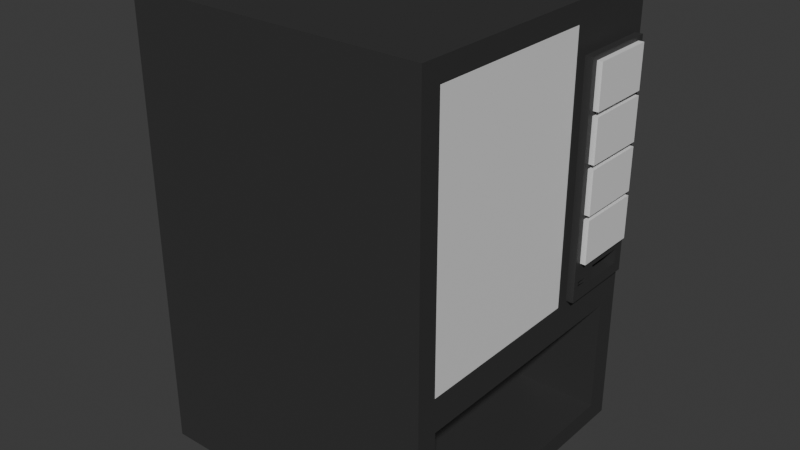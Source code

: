 # Source: Vending_Machine.blend  (saved by Blender 4.3.34; exported with 4.5.12 LTS)
import bpy
from mathutils import Matrix  # noqa: F401  (used for matrix-valued properties, if any)

bpy.ops.wm.read_factory_settings(use_empty=True)
scene = bpy.context.scene
scene.name = 'Scene'

# ---- collections
col_collection = bpy.data.collections.new('Collection'); scene.collection.children.link(col_collection)

# ---- materials (node trees are filled in below, after node groups)
mat_base = bpy.data.materials.new('Base')
mat_base.alpha_threshold = 0.0
mat_base.roughness = 0.5
mat_base.line_color = (0.0, 0.0, 0.0, 1.0)
mat_glass = bpy.data.materials.new('Glass')
mat_button = bpy.data.materials.new('Button')

# ---- material node trees
mat_base.use_nodes = True; mat_base.node_tree.nodes.clear()
_N = mat_base.node_tree.nodes; _L = mat_base.node_tree.links
n0 = _N.new('ShaderNodeOutputMaterial'); n0.name = 'Material Output'; n0.location = (300, 300)
n1 = _N.new('ShaderNodeBsdfPrincipled'); n1.name = 'Principled BSDF'; n1.location = (10, 300)
n1.inputs[0].default_value = (0.03803, 0.03803, 0.03803, 1.0)
n1.inputs[3].default_value = 1.45
_L.new(n1.outputs[0], n0.inputs[0])
n0.is_active_output = True
mat_glass.use_nodes = True; mat_glass.node_tree.nodes.clear()
_N = mat_glass.node_tree.nodes; _L = mat_glass.node_tree.links
n0 = _N.new('ShaderNodeBsdfPrincipled'); n0.name = 'Principled BSDF'; n0.location = (10, 300)
n1 = _N.new('ShaderNodeOutputMaterial'); n1.name = 'Material Output'; n1.location = (300, 300)
_L.new(n0.outputs[0], n1.inputs[0])
n1.is_active_output = True
mat_button.use_nodes = True; mat_button.node_tree.nodes.clear()
_N = mat_button.node_tree.nodes; _L = mat_button.node_tree.links
n0 = _N.new('ShaderNodeBsdfPrincipled'); n0.name = 'Principled BSDF'; n0.location = (10, 300)
n1 = _N.new('ShaderNodeOutputMaterial'); n1.name = 'Material Output'; n1.location = (300, 300)
_L.new(n0.outputs[0], n1.inputs[0])
n1.is_active_output = True

# ---- world
world_world = bpy.data.worlds.new('World'); scene.world = world_world
world_world.use_nodes = True; world_world.node_tree.nodes.clear()
_N = world_world.node_tree.nodes; _L = world_world.node_tree.links
n0 = _N.new('ShaderNodeOutputWorld'); n0.name = 'World Output'; n0.location = (300, 300)
n1 = _N.new('ShaderNodeBackground'); n1.name = 'Background'; n1.location = (10, 300)
n1.inputs[0].default_value = (0.05088, 0.05088, 0.05088, 1.0)
_L.new(n1.outputs[0], n0.inputs[0])
n0.is_active_output = True
world_world.color = (0.05088, 0.05088, 0.05088)
world_world.sun_shadow_jitter_overblur = 0.0

# ---- meshes
me_cube = bpy.data.meshes.new('Cube')
me_cube.from_pydata([(0.4167, -0.8571, -0.8705), (0.4167, -0.8571, -0.09114), (0.4167, 0.8429, -0.8705), (0.4167, 0.8429, -0.09114), (0.7514, 0.5995, 0.2227), (0.7514, 0.5995, 0.3225), (0.7514, 0.8733, 0.2227), (0.7514, 0.8733, 0.3225), (-1.0, -1.0, -1.0), (-1.0, -1.0, 2.0), (-1.0, 1.0, -1.0), (-1.0, 1.0, 2.0), (1.0, -0.8653, 0.1347), (1.0, -0.8653, 1.865), (1.0, 0.5787, 0.2145), (1.0, 0.5787, 0.3257), (1.0, 0.8883, 0.331), (1.0, 0.8883, 0.1704), (1.0, -1.0, -1.0), (1.0, -1.0, 2.0), (1.049, 0.4417, 0.2721), (0.9865, 0.5928, 0.3449), (1.049, 0.4417, 0.2452), (0.9865, 0.5928, 0.1962), (1.049, 0.5229, 0.2721), (0.9865, 0.8776, 0.3449), (1.049, 0.5229, 0.2452), (0.9865, 0.8776, 0.1962), (1.049, 0.4027, 0.1455), (1.049, 0.4027, 1.677), (1.049, 0.9442, 0.1455), (1.049, 0.9442, 1.677), (1.049, 0.4027, 0.1455), (1.049, 0.4027, 0.3718), (1.049, 0.9442, 0.1455), (1.049, 0.9442, 0.3718), (1.01, 0.4417, 0.2098), (1.01, 0.4417, 0.2367), (1.01, 0.5229, 0.2098), (1.01, 0.5229, 0.2367), (1.049, 0.8733, 0.3225), (1.049, 0.8733, 0.2227), (1.049, 0.5995, 0.3225), (1.049, 0.7361, 0.3225), (1.049, 0.6181, 0.2227), (1.049, 0.5995, 0.2227), (1.049, 0.5995, 0.2902), (1.049, 0.5995, 0.2271), (1.0, 1.0, 2.0), (1.0, 1.0, -1.0), (1.0, 0.3176, 1.865), (1.0, 0.3176, 0.1347), (0.9865, 0.4027, 1.677), (0.9865, 0.4027, 0.1455), (0.9865, 0.9442, 0.1455), (0.9865, 0.9442, 1.677), (1.0, 0.8429, -0.09114), (1.0, 0.8429, -0.8705), (1.0, 0.8429, -0.7387), (1.0, 0.4535, -0.09114), (1.0, -0.8571, -0.09114), (1.0, -0.8571, -0.8705)], [], [(0, 1, 60, 61), (1, 3, 56, 59, 60), (3, 2, 57, 58, 56), (2, 0, 61, 57), (1, 0, 2, 3), (4, 5, 42, 46, 47, 45), (5, 7, 40, 43, 42), (7, 6, 41, 40), (6, 4, 45, 44, 41), (5, 4, 6, 7), (8, 9, 11, 10), (10, 11, 48, 49), (51, 50, 13, 12), (18, 19, 9, 8), (10, 49, 18, 8), (48, 11, 9, 19), (51, 12, 18, 49, 58, 57, 61, 60, 59), (13, 50, 48, 19), (12, 13, 19, 18), (29, 52, 53, 28), (28, 53, 54, 30), (30, 54, 55, 31), (31, 55, 52, 29), (26, 24, 39, 38), (32, 33, 29, 28), (34, 32, 28, 30), (35, 34, 30, 31), (33, 35, 31, 29), (22, 20, 33, 32), (26, 22, 32, 34, 44, 45, 47), (24, 26, 47, 46), (20, 24, 46, 42, 43, 35, 33), (36, 38, 39, 37), (20, 22, 36, 37), (24, 20, 37, 39), (22, 26, 38, 36), (43, 40, 41, 44, 34, 35), (16, 17, 49, 48), (14, 15, 50, 51), (15, 16, 48, 50), (17, 14, 51, 59, 56, 58, 49), (21, 23, 53, 52), (23, 27, 54, 53), (27, 25, 55, 54), (25, 21, 52, 55)])
me_cube.polygons.foreach_set('material_index', [0, 0, 0, 0, 0, 0, 0, 0, 0, 0, 0, 0, 1, 0, 0, 0, 0, 0, 0, 0, 0, 0, 0, 0, 0, 0, 0, 0, 0, 0, 0, 0, 0, 0, 0, 0, 0, 0, 0, 0, 0, 0, 0, 0, 0])
_uv = me_cube.uv_layers.new(name='UVMap')
_uv.uv.foreach_set('vector', [0.5, 0.3701, 0.5, 0.6299, 0.6944, 0.6299, 0.6944, 0.3701, 0.5, 0.2167, 0.5, 0.7833, 0.6944, 0.7833, 0.6944, 0.6535, 0.6944, 0.2167, 0.5, 0.6299, 0.5, 0.3701, 0.6944, 0.3701, 0.6944, 0.414, 0.6944, 0.6299, 0.5, 0.7833, 0.5, 0.2167, 0.6944, 0.2167, 0.6944, 0.7833, 0.2167, 0.6299, 0.2167, 0.3701, 0.7833, 0.3701, 0.7833, 0.6299, 0.6116, 0.7345, 0.6116, 0.7678, 0.7108, 0.7678, 0.7108, 0.757, 0.7108, 0.736, 0.7108, 0.7345, 0.6116, 0.7022, 0.6116, 0.7935, 0.7108, 0.7935, 0.7108, 0.7477, 0.7108, 0.7022, 0.6116, 0.7678, 0.6116, 0.7345, 0.7108, 0.7345, 0.7108, 0.7678, 0.6116, 0.7935, 0.6116, 0.7022, 0.7108, 0.7022, 0.7108, 0.7084, 0.7108, 0.7935, 0.7022, 0.7678, 0.7022, 0.7345, 0.7935, 0.7345, 0.7935, 0.7678, 0.169, 0.3269, 0.169, 1.327, 0.8357, 1.327, 0.8357, 0.3269, 0.02778, 0.3269, 0.02778, 1.327, 0.6944, 1.327, 0.6944, 0.3269, 0.6083, 0.7052, 0.6083, 1.282, 0.2139, 1.282, 0.2139, 0.7052, 0.6944, 0.3269, 0.6944, 1.327, 0.02778, 1.327, 0.02778, 0.3269, 0.02778, 0.8357, 0.6944, 0.8357, 0.6944, 0.169, 0.02778, 0.169, 0.6944, 0.8357, 0.02778, 0.8357, 0.02778, 0.169, 0.6944, 0.169, 0.6083, 0.7052, 0.2139, 0.7052, 0.169, 0.3269, 0.8357, 0.3269, 0.7833, 0.414, 0.7833, 0.3701, 0.2167, 0.3701, 0.2167, 0.6299, 0.6535, 0.6299, 0.2139, 1.282, 0.6083, 1.282, 0.8357, 1.327, 0.169, 1.327, 0.2139, 0.7052, 0.2139, 1.282, 0.169, 1.327, 0.169, 0.3269, 0.7108, 1.219, 0.6899, 1.219, 0.6899, 0.7088, 0.7108, 0.7088, 0.7108, 0.6366, 0.6899, 0.6366, 0.6899, 0.8171, 0.7108, 0.8171, 0.7108, 0.7088, 0.6899, 0.7088, 0.6899, 1.219, 0.7108, 1.219, 0.7108, 0.8171, 0.6899, 0.8171, 0.6899, 0.6366, 0.7108, 0.6366, 0.7108, 0.742, 0.7108, 0.751, 0.6977, 0.7392, 0.6977, 0.7302, 0.7108, 0.6366, 0.7108, 0.6366, 0.7108, 0.6366, 0.7108, 0.6366, 0.7108, 0.8171, 0.7108, 0.6366, 0.7108, 0.6366, 0.7108, 0.8171, 0.7108, 0.8171, 0.7108, 0.8171, 0.7108, 0.8171, 0.7108, 0.8171, 0.6366, 0.7842, 0.8171, 0.7842, 0.8171, 1.219, 0.6366, 1.219, 0.6496, 0.742, 0.6496, 0.751, 0.6366, 0.7842, 0.6366, 0.7088, 0.6767, 0.742, 0.6496, 0.742, 0.6366, 0.7088, 0.8171, 0.7088, 0.7084, 0.7345, 0.7022, 0.7345, 0.7022, 0.736, 0.6767, 0.751, 0.6767, 0.742, 0.7022, 0.736, 0.7022, 0.757, 0.6496, 0.751, 0.6767, 0.751, 0.7022, 0.757, 0.7022, 0.7678, 0.7477, 0.7678, 0.8171, 0.7842, 0.6366, 0.7842, 0.6496, 0.7302, 0.6767, 0.7302, 0.6767, 0.7392, 0.6496, 0.7392, 0.7108, 0.751, 0.7108, 0.742, 0.6977, 0.7302, 0.6977, 0.7392, 0.7108, 0.6767, 0.7108, 0.6496, 0.6977, 0.6496, 0.6977, 0.6767, 0.7108, 0.6496, 0.7108, 0.6767, 0.6977, 0.6767, 0.6977, 0.6496, 0.7477, 0.7678, 0.7935, 0.7678, 0.7935, 0.7345, 0.7084, 0.7345, 0.8171, 0.7088, 0.8171, 0.7842, 0.7985, 0.7706, 0.7985, 0.7171, 0.8357, 0.3269, 0.8357, 1.327, 0.6953, 0.7318, 0.6953, 0.7688, 0.6083, 1.282, 0.6083, 0.7052, 0.6953, 0.7688, 0.7985, 0.7706, 0.8357, 1.327, 0.6083, 1.282, 0.7985, 0.7171, 0.6953, 0.7318, 0.6083, 0.7052, 0.6535, 0.6299, 0.7833, 0.6299, 0.7833, 0.414, 0.8357, 0.3269, 0.7, 0.7752, 0.7, 0.7257, 0.6366, 0.7088, 0.6366, 1.219, 0.7, 0.7257, 0.7949, 0.7257, 0.8171, 0.7088, 0.6366, 0.7088, 0.7949, 0.7257, 0.7949, 0.7752, 0.8171, 1.219, 0.8171, 0.7088, 0.7949, 0.7752, 0.7, 0.7752, 0.6366, 1.219, 0.8171, 1.219])
me_cube.materials.append(mat_base)
me_cube.materials.append(mat_glass)
me_cube.update()
me_cube_001 = bpy.data.meshes.new('Cube.001')
me_cube_001.from_pydata([(1.085, 0.4479, 1.648), (1.042, 0.4479, 1.648), (1.085, 0.4479, 1.357), (1.042, 0.4479, 1.357), (1.085, 0.8989, 1.648), (1.042, 0.8989, 1.648), (1.085, 0.8989, 1.357), (1.042, 0.8989, 1.357)], [], [(0, 1, 3, 2), (2, 3, 7, 6), (6, 7, 5, 4), (4, 5, 1, 0), (2, 6, 4, 0), (7, 3, 1, 5)])
_uv = me_cube_001.uv_layers.new(name='UVMap')
_uv.uv.foreach_set('vector', [0.0, 1.282, 0.0, 1.282, 0.0, 0.9185, 0.0, 0.9185, 0.0, 0.9185, 0.0, 0.9185, 1.0, 0.9185, 1.0, 0.9185, 1.0, 0.9185, 1.0, 0.9185, 1.0, 1.282, 1.0, 1.282, 1.0, 1.282, 1.0, 1.282, 0.0, 1.282, 0.0, 1.282, 0.0, 0.9185, 1.0, 0.9185, 1.0, 1.282, 0.0, 1.282, 1.0, 0.9185, 0.0, 0.9185, 0.0, 1.282, 1.0, 1.282])
me_cube_001.materials.append(mat_button)
me_cube_001.update()
me_cube_003 = bpy.data.meshes.new('Cube.003')
me_cube_003.from_pydata([(1.085, 0.4479, 1.328), (1.085, 0.4479, 1.038), (1.042, 0.4479, 1.328), (1.085, 0.8989, 1.328), (1.085, 0.8989, 1.038), (1.042, 0.8989, 1.328), (1.042, 0.8989, 1.038), (1.042, 0.4479, 1.038)], [], [(1, 4, 3, 0), (0, 2, 7, 1), (3, 5, 2, 0), (4, 6, 5, 3), (6, 7, 2, 5), (1, 7, 6, 4)])
_uv = me_cube_003.uv_layers.new(name='UVMap')
_uv.uv.foreach_set('vector', [0.0, 0.5182, 1.0, 0.5182, 1.0, 0.8821, 0.0, 0.8821, 0.0, 0.8821, 0.0, 0.8821, 0.0, 0.5182, 0.0, 0.5182, 1.0, 0.8821, 1.0, 0.8821, 0.0, 0.8821, 0.0, 0.8821, 1.0, 0.5182, 1.0, 0.5182, 1.0, 0.8821, 1.0, 0.8821, 1.0, 0.5182, 0.0, 0.5182, 0.0, 0.8821, 1.0, 0.8821, 0.0, 0.5182, 0.0, 0.5182, 1.0, 0.5182, 1.0, 0.5182])
me_cube_003.materials.append(mat_button)
me_cube_003.update()
me_cube_004 = bpy.data.meshes.new('Cube.004')
me_cube_004.from_pydata([(1.085, 0.4479, 1.009), (1.085, 0.4479, 0.7184), (1.042, 0.4479, 1.009), (1.085, 0.8989, 1.009), (1.085, 0.8989, 0.7184), (1.042, 0.8989, 1.009), (1.042, 0.8989, 0.7184), (1.042, 0.4479, 0.7184)], [], [(1, 4, 3, 0), (0, 2, 7, 1), (3, 5, 2, 0), (4, 6, 5, 3), (6, 7, 2, 5), (1, 7, 6, 4)])
_uv = me_cube_004.uv_layers.new(name='UVMap')
_uv.uv.foreach_set('vector', [0.0, 0.1179, 1.0, 0.1179, 1.0, 0.4818, 0.0, 0.4818, 0.0, 0.4818, 0.0, 0.4818, 0.0, 0.1179, 0.0, 0.1179, 1.0, 0.4818, 1.0, 0.4818, 0.0, 0.4818, 0.0, 0.4818, 1.0, 0.1179, 1.0, 0.1179, 1.0, 0.4818, 1.0, 0.4818, 1.0, 0.1179, 0.0, 0.1179, 0.0, 0.4818, 1.0, 0.4818, 0.0, 0.1179, 0.0, 0.1179, 1.0, 0.1179, 1.0, 0.1179])
me_cube_004.materials.append(mat_button)
me_cube_004.update()
me_cube_005 = bpy.data.meshes.new('Cube.005')
me_cube_005.from_pydata([(1.085, 0.4479, 0.6894), (1.085, 0.4479, 0.399), (1.042, 0.4479, 0.6894), (1.085, 0.8989, 0.6894), (1.085, 0.8989, 0.399), (1.042, 0.8989, 0.6894), (1.042, 0.8989, 0.399), (1.042, 0.4479, 0.399)], [], [(1, 4, 3, 0), (0, 2, 7, 1), (3, 5, 2, 0), (4, 6, 5, 3), (6, 7, 2, 5), (1, 7, 6, 4)])
_uv = me_cube_005.uv_layers.new(name='UVMap')
_uv.uv.foreach_set('vector', [0.0, -0.2824, 1.0, -0.2824, 1.0, 0.08152, 0.0, 0.08152, 0.0, 0.08152, 0.0, 0.08152, 0.0, -0.2824, 0.0, -0.2824, 1.0, 0.08152, 1.0, 0.08152, 0.0, 0.08152, 0.0, 0.08152, 1.0, -0.2824, 1.0, -0.2824, 1.0, 0.08152, 1.0, 0.08152, 1.0, -0.2824, 0.0, -0.2824, 0.0, 0.08152, 1.0, 0.08152, 0.0, -0.2824, 0.0, -0.2824, 1.0, -0.2824, 1.0, -0.2824])
me_cube_005.materials.append(mat_button)
me_cube_005.update()

# ---- objects
ob_vending_machine = bpy.data.objects.new('Vending Machine', me_cube)
ob_button_001 = bpy.data.objects.new('Button.001', me_cube_001)
ob_button_002 = bpy.data.objects.new('Button.002', me_cube_003)
ob_button_003 = bpy.data.objects.new('Button.003', me_cube_004)
ob_button_004 = bpy.data.objects.new('Button.004', me_cube_005)

# ---- transforms, parenting, visibility, modifiers, constraints
ob_vending_machine.location = (0.0, 0.0, 0.0)
ob_button_001.location = (0.0, 0.0, 0.0)
ob_button_002.location = (0.0, 0.0, 0.0)
ob_button_003.location = (0.0, 0.0, 0.0)
ob_button_004.location = (0.0, 0.0, 0.0)

# ---- collection membership
col_collection.objects.link(ob_vending_machine)
col_collection.objects.link(ob_button_001)
col_collection.objects.link(ob_button_002)
col_collection.objects.link(ob_button_003)
col_collection.objects.link(ob_button_004)

# ---- scene / render settings (as saved in the file)
scene.frame_start = 1; scene.frame_end = 250; scene.frame_set(1)
scene.render.engine = 'BLENDER_EEVEE_NEXT'
bpy.context.view_layer.update()

# ---- added for rendering (the .blend has no active camera and no usable light): camera, sun
cam_auto = bpy.data.cameras.new('AutoCamera')
cam_auto.lens = 50.0
cam_auto.sensor_width = 36.0
cam_auto.clip_end = 1000.0
ob_auto_camera = bpy.data.objects.new('AutoCamera', cam_auto)
scene.collection.objects.link(ob_auto_camera)
ob_auto_camera.location = (3.89594, -4.6242, 3.5828)
ob_auto_camera.rotation_euler = (1.09748, -7.21219e-08, 0.694738)
scene.camera = ob_auto_camera
light_auto_sun = bpy.data.lights.new('AutoSun', 'SUN')
light_auto_sun.energy = 3.0
light_auto_sun.angle = 0.0523599
ob_auto_sun = bpy.data.objects.new('AutoSun', light_auto_sun)
scene.collection.objects.link(ob_auto_sun)
ob_auto_sun.rotation_euler = (0.872665, 0.174533, 0.523599)
bpy.context.view_layer.update()
